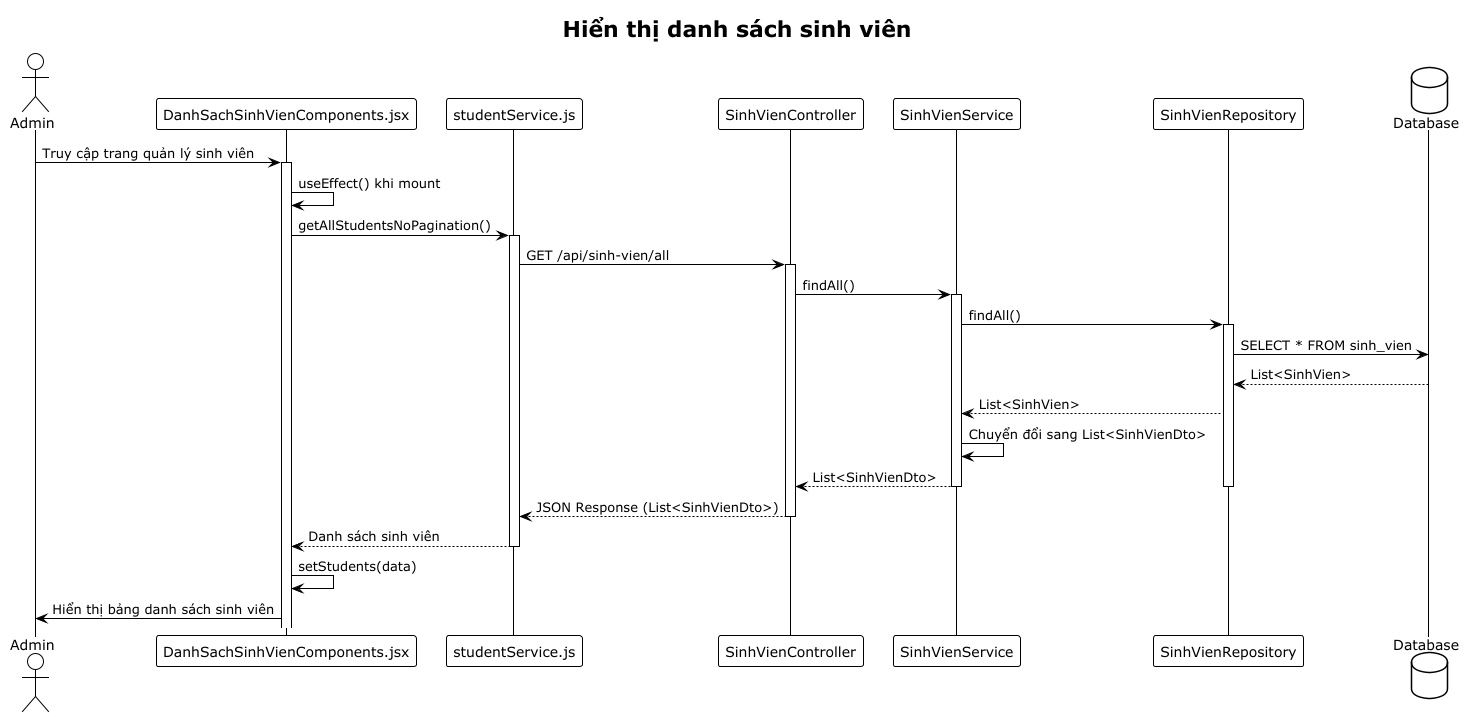

The diagram above was rendered by PlantUML. Its source (embedded in the PNG):
@startuml
!theme plain
title Hiển thị danh sách sinh viên

actor "Admin" as admin
participant "DanhSachSinhVienComponents.jsx" as component
participant "studentService.js" as studentService
participant "SinhVienController" as controller
participant "SinhVienService" as service
participant "SinhVienRepository" as repository
database "Database" as db

admin -> component: Truy cập trang quản lý sinh viên
activate component
component -> component: useEffect() khi mount
component -> studentService: getAllStudentsNoPagination()
activate studentService
studentService -> controller: GET /api/sinh-vien/all
activate controller
controller -> service: findAll()
activate service
service -> repository: findAll()
activate repository
repository -> db: SELECT * FROM sinh_vien
repository <-- db: List<SinhVien>
repository --> service: List<SinhVien>
service -> service: Chuyển đổi sang List<SinhVienDto>
service --> controller: List<SinhVienDto>
deactivate repository
deactivate service
controller --> studentService: JSON Response (List<SinhVienDto>)
deactivate controller
studentService --> component: Danh sách sinh viên
deactivate studentService
component -> component: setStudents(data)
component -> admin: Hiển thị bảng danh sách sinh viên
@enduml